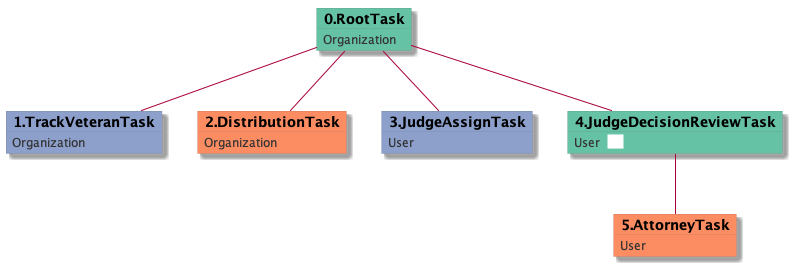

The diagram above was rendered by PlantUML. Its source (embedded in the PNG):
@startuml
skinparam {
  ObjectBorderColor #555
  ObjectBorderThickness 0
  ObjectFontStyle bold
  ObjectFontSize 14
  ObjectAttributeFontColor #333
  ObjectAttributeFontSize 12
}
  object 0.RootTask #66c2a5 {
Organization
}
  object 1.TrackVeteranTask #8da0cb {
Organization
}
  object 2.DistributionTask #fc8d62 {
Organization
}
  object 3.JudgeAssignTask #8da0cb {
User
}
  object 4.JudgeDecisionReviewTask #66c2a5 {
User  <back:white>    </back>
}
  object 5.AttorneyTask #fc8d62 {
User
}
0.RootTask -- 1.TrackVeteranTask
0.RootTask -- 2.DistributionTask
0.RootTask -- 3.JudgeAssignTask
0.RootTask -- 4.JudgeDecisionReviewTask
4.JudgeDecisionReviewTask -- 5.AttorneyTask
@enduml